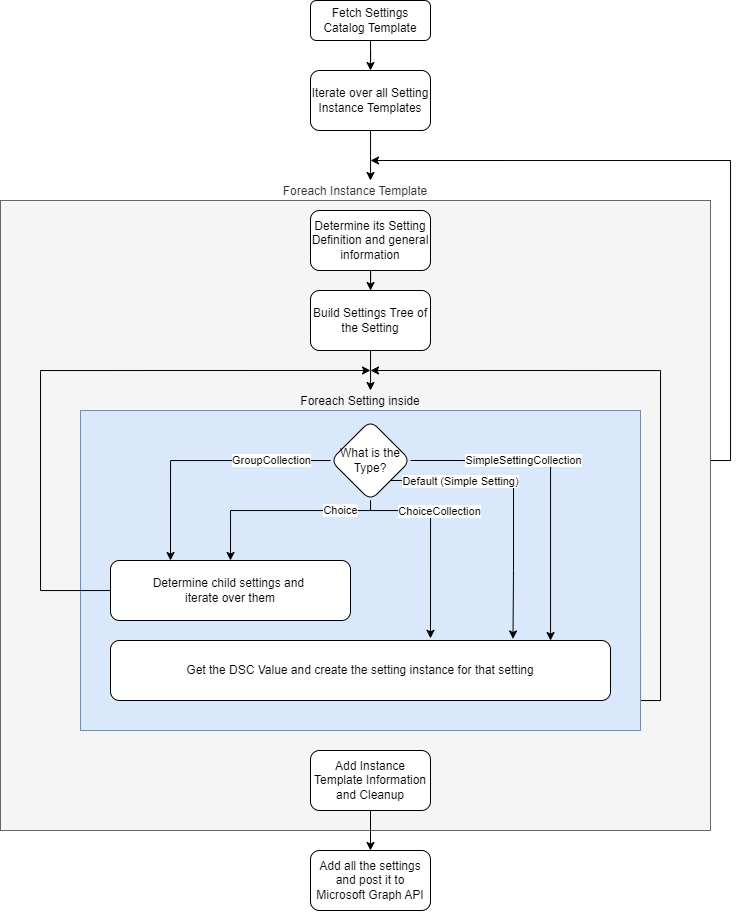

The diagram above was exported from draw.io. Its source (the exported page's mxGraphModel, read from the mxfile embedded in the PNG):
<mxGraphModel dx="1763" dy="637" grid="1" gridSize="10" guides="1" tooltips="1" connect="1" arrows="1" fold="1" page="1" pageScale="1" pageWidth="827" pageHeight="1169" math="0" shadow="0">
  <root>
    <mxCell id="WIyWlLk6GJQsqaUBKTNV-0" />
    <mxCell id="WIyWlLk6GJQsqaUBKTNV-1" parent="WIyWlLk6GJQsqaUBKTNV-0" />
    <mxCell id="hJPo5FHC0eIdqMSPxw3j-8" style="edgeStyle=orthogonalEdgeStyle;rounded=0;orthogonalLoop=1;jettySize=auto;html=1;exitX=1;exitY=0.5;exitDx=0;exitDy=0;" parent="WIyWlLk6GJQsqaUBKTNV-1" source="hJPo5FHC0eIdqMSPxw3j-7" edge="1">
      <mxGeometry relative="1" as="geometry">
        <mxPoint x="220" y="240" as="targetPoint" />
        <Array as="points">
          <mxPoint x="474" y="540" />
          <mxPoint x="580" y="540" />
          <mxPoint x="580" y="240" />
        </Array>
      </mxGeometry>
    </mxCell>
    <mxCell id="hJPo5FHC0eIdqMSPxw3j-7" value="&lt;div&gt;Foreach Instance Template&lt;/div&gt;" style="rounded=0;whiteSpace=wrap;html=1;labelPosition=center;verticalLabelPosition=top;align=center;verticalAlign=bottom;horizontal=1;fillColor=#f5f5f5;fontColor=#333333;strokeColor=#666666;" parent="WIyWlLk6GJQsqaUBKTNV-1" vertex="1">
      <mxGeometry x="-150" y="280" width="710" height="630" as="geometry" />
    </mxCell>
    <mxCell id="WIyWlLk6GJQsqaUBKTNV-2" value="" style="rounded=0;html=1;jettySize=auto;orthogonalLoop=1;fontSize=11;endArrow=classic;endFill=1;endSize=6;strokeWidth=1;shadow=0;labelBackgroundColor=none;edgeStyle=orthogonalEdgeStyle;entryX=0.5;entryY=0;entryDx=0;entryDy=0;" parent="WIyWlLk6GJQsqaUBKTNV-1" source="WIyWlLk6GJQsqaUBKTNV-3" target="hJPo5FHC0eIdqMSPxw3j-0" edge="1">
      <mxGeometry relative="1" as="geometry">
        <mxPoint x="220" y="170" as="targetPoint" />
      </mxGeometry>
    </mxCell>
    <mxCell id="WIyWlLk6GJQsqaUBKTNV-3" value="Fetch Settings Catalog Template" style="rounded=1;whiteSpace=wrap;html=1;fontSize=12;glass=0;strokeWidth=1;shadow=0;" parent="WIyWlLk6GJQsqaUBKTNV-1" vertex="1">
      <mxGeometry x="160" y="80" width="120" height="40" as="geometry" />
    </mxCell>
    <mxCell id="hJPo5FHC0eIdqMSPxw3j-2" value="" style="edgeStyle=orthogonalEdgeStyle;rounded=0;orthogonalLoop=1;jettySize=auto;html=1;" parent="WIyWlLk6GJQsqaUBKTNV-1" source="hJPo5FHC0eIdqMSPxw3j-0" edge="1">
      <mxGeometry relative="1" as="geometry">
        <mxPoint x="220" y="260" as="targetPoint" />
      </mxGeometry>
    </mxCell>
    <mxCell id="hJPo5FHC0eIdqMSPxw3j-0" value="Iterate over all Setting Instance Templates" style="rounded=1;whiteSpace=wrap;html=1;" parent="WIyWlLk6GJQsqaUBKTNV-1" vertex="1">
      <mxGeometry x="160" y="150" width="120" height="60" as="geometry" />
    </mxCell>
    <mxCell id="hJPo5FHC0eIdqMSPxw3j-1" value="Determine its Setting Definition and general information" style="whiteSpace=wrap;html=1;rounded=1;" parent="WIyWlLk6GJQsqaUBKTNV-1" vertex="1">
      <mxGeometry x="160" y="290" width="120" height="60" as="geometry" />
    </mxCell>
    <mxCell id="hJPo5FHC0eIdqMSPxw3j-12" style="edgeStyle=orthogonalEdgeStyle;rounded=0;orthogonalLoop=1;jettySize=auto;html=1;" parent="WIyWlLk6GJQsqaUBKTNV-1" source="hJPo5FHC0eIdqMSPxw3j-3" edge="1">
      <mxGeometry relative="1" as="geometry">
        <mxPoint x="220" y="470" as="targetPoint" />
      </mxGeometry>
    </mxCell>
    <mxCell id="hJPo5FHC0eIdqMSPxw3j-3" value="Build Settings Tree of the Setting" style="whiteSpace=wrap;html=1;rounded=1;" parent="WIyWlLk6GJQsqaUBKTNV-1" vertex="1">
      <mxGeometry x="160" y="370" width="120" height="60" as="geometry" />
    </mxCell>
    <mxCell id="hJPo5FHC0eIdqMSPxw3j-4" value="" style="edgeStyle=orthogonalEdgeStyle;rounded=0;orthogonalLoop=1;jettySize=auto;html=1;" parent="WIyWlLk6GJQsqaUBKTNV-1" source="hJPo5FHC0eIdqMSPxw3j-1" target="hJPo5FHC0eIdqMSPxw3j-3" edge="1">
      <mxGeometry relative="1" as="geometry" />
    </mxCell>
    <mxCell id="hJPo5FHC0eIdqMSPxw3j-13" style="edgeStyle=orthogonalEdgeStyle;rounded=0;orthogonalLoop=1;jettySize=auto;html=1;exitX=1;exitY=0.5;exitDx=0;exitDy=0;" parent="WIyWlLk6GJQsqaUBKTNV-1" source="hJPo5FHC0eIdqMSPxw3j-11" edge="1">
      <mxGeometry relative="1" as="geometry">
        <mxPoint x="220" y="450" as="targetPoint" />
        <Array as="points">
          <mxPoint x="510" y="780" />
          <mxPoint x="510" y="450" />
        </Array>
      </mxGeometry>
    </mxCell>
    <mxCell id="hJPo5FHC0eIdqMSPxw3j-11" value="Foreach Setting inside" style="rounded=0;whiteSpace=wrap;html=1;labelPosition=center;verticalLabelPosition=top;align=center;verticalAlign=bottom;fillColor=#dae8fc;strokeColor=#6c8ebf;" parent="WIyWlLk6GJQsqaUBKTNV-1" vertex="1">
      <mxGeometry x="-70" y="490" width="560" height="320" as="geometry" />
    </mxCell>
    <mxCell id="hJPo5FHC0eIdqMSPxw3j-19" value="Choice" style="edgeStyle=orthogonalEdgeStyle;rounded=0;orthogonalLoop=1;jettySize=auto;html=1;exitX=0.5;exitY=1;exitDx=0;exitDy=0;entryX=0.5;entryY=0;entryDx=0;entryDy=0;" parent="WIyWlLk6GJQsqaUBKTNV-1" source="hJPo5FHC0eIdqMSPxw3j-20" target="hJPo5FHC0eIdqMSPxw3j-18" edge="1">
      <mxGeometry x="-0.6" relative="1" as="geometry">
        <mxPoint x="220.0588235294117" y="644" as="sourcePoint" />
        <Array as="points">
          <mxPoint x="220" y="590" />
          <mxPoint x="80" y="590" />
        </Array>
        <mxPoint as="offset" />
      </mxGeometry>
    </mxCell>
    <mxCell id="hJPo5FHC0eIdqMSPxw3j-30" value="" style="edgeStyle=orthogonalEdgeStyle;rounded=0;orthogonalLoop=1;jettySize=auto;html=1;" parent="WIyWlLk6GJQsqaUBKTNV-1" source="hJPo5FHC0eIdqMSPxw3j-18" edge="1">
      <mxGeometry relative="1" as="geometry">
        <mxPoint x="220" y="450" as="targetPoint" />
        <Array as="points">
          <mxPoint x="-110" y="670" />
          <mxPoint x="-110" y="450" />
        </Array>
      </mxGeometry>
    </mxCell>
    <mxCell id="hJPo5FHC0eIdqMSPxw3j-18" value="Determine child settings and&amp;nbsp;&lt;div&gt;iterate over them&lt;/div&gt;" style="whiteSpace=wrap;html=1;rounded=1;" parent="WIyWlLk6GJQsqaUBKTNV-1" vertex="1">
      <mxGeometry x="-40" y="640" width="240" height="60" as="geometry" />
    </mxCell>
    <mxCell id="hJPo5FHC0eIdqMSPxw3j-26" style="edgeStyle=orthogonalEdgeStyle;rounded=0;orthogonalLoop=1;jettySize=auto;html=1;entryX=0.25;entryY=0;entryDx=0;entryDy=0;" parent="WIyWlLk6GJQsqaUBKTNV-1" source="hJPo5FHC0eIdqMSPxw3j-20" target="hJPo5FHC0eIdqMSPxw3j-18" edge="1">
      <mxGeometry relative="1" as="geometry">
        <mxPoint x="20" y="610" as="targetPoint" />
        <Array as="points">
          <mxPoint x="20" y="540" />
        </Array>
      </mxGeometry>
    </mxCell>
    <mxCell id="vgYjiv4uCsCKYlKKrFL8-0" value="GroupCollection" style="edgeLabel;html=1;align=center;verticalAlign=middle;resizable=0;points=[];" vertex="1" connectable="0" parent="hJPo5FHC0eIdqMSPxw3j-26">
      <mxGeometry x="-0.5431" relative="1" as="geometry">
        <mxPoint as="offset" />
      </mxGeometry>
    </mxCell>
    <mxCell id="vgYjiv4uCsCKYlKKrFL8-2" value="" style="edgeStyle=orthogonalEdgeStyle;rounded=0;orthogonalLoop=1;jettySize=auto;html=1;exitX=1;exitY=0.5;exitDx=0;exitDy=0;" edge="1" parent="WIyWlLk6GJQsqaUBKTNV-1" source="hJPo5FHC0eIdqMSPxw3j-20">
      <mxGeometry relative="1" as="geometry">
        <mxPoint x="400" y="720" as="targetPoint" />
        <Array as="points">
          <mxPoint x="400" y="540" />
          <mxPoint x="400" y="720" />
        </Array>
      </mxGeometry>
    </mxCell>
    <mxCell id="vgYjiv4uCsCKYlKKrFL8-3" value="SimpleSettingCollection" style="edgeLabel;html=1;align=center;verticalAlign=middle;resizable=0;points=[];" vertex="1" connectable="0" parent="vgYjiv4uCsCKYlKKrFL8-2">
      <mxGeometry x="-0.2952" relative="1" as="geometry">
        <mxPoint as="offset" />
      </mxGeometry>
    </mxCell>
    <mxCell id="vgYjiv4uCsCKYlKKrFL8-6" style="edgeStyle=orthogonalEdgeStyle;rounded=0;orthogonalLoop=1;jettySize=auto;html=1;entryX=0.64;entryY=-0.036;entryDx=0;entryDy=0;entryPerimeter=0;" edge="1" parent="WIyWlLk6GJQsqaUBKTNV-1" source="hJPo5FHC0eIdqMSPxw3j-20" target="vgYjiv4uCsCKYlKKrFL8-1">
      <mxGeometry relative="1" as="geometry">
        <mxPoint x="280" y="640" as="targetPoint" />
        <Array as="points">
          <mxPoint x="220" y="590" />
          <mxPoint x="280" y="590" />
        </Array>
      </mxGeometry>
    </mxCell>
    <mxCell id="vgYjiv4uCsCKYlKKrFL8-7" value="ChoiceCollection" style="edgeLabel;html=1;align=center;verticalAlign=middle;resizable=0;points=[];" vertex="1" connectable="0" parent="vgYjiv4uCsCKYlKKrFL8-6">
      <mxGeometry x="-0.508" y="-1" relative="1" as="geometry">
        <mxPoint x="30" as="offset" />
      </mxGeometry>
    </mxCell>
    <mxCell id="hJPo5FHC0eIdqMSPxw3j-20" value="What is the Type?" style="rhombus;whiteSpace=wrap;html=1;rounded=1;" parent="WIyWlLk6GJQsqaUBKTNV-1" vertex="1">
      <mxGeometry x="180" y="500" width="80" height="80" as="geometry" />
    </mxCell>
    <mxCell id="hJPo5FHC0eIdqMSPxw3j-46" value="" style="edgeStyle=orthogonalEdgeStyle;rounded=0;orthogonalLoop=1;jettySize=auto;html=1;" parent="WIyWlLk6GJQsqaUBKTNV-1" source="hJPo5FHC0eIdqMSPxw3j-43" target="hJPo5FHC0eIdqMSPxw3j-45" edge="1">
      <mxGeometry relative="1" as="geometry" />
    </mxCell>
    <mxCell id="hJPo5FHC0eIdqMSPxw3j-43" value="Add Instance Template Information and Cleanup" style="whiteSpace=wrap;html=1;rounded=1;" parent="WIyWlLk6GJQsqaUBKTNV-1" vertex="1">
      <mxGeometry x="160" y="830" width="120" height="60" as="geometry" />
    </mxCell>
    <mxCell id="hJPo5FHC0eIdqMSPxw3j-45" value="Add all the settings and post it to Microsoft Graph API" style="whiteSpace=wrap;html=1;rounded=1;" parent="WIyWlLk6GJQsqaUBKTNV-1" vertex="1">
      <mxGeometry x="160" y="930" width="120" height="60" as="geometry" />
    </mxCell>
    <mxCell id="vgYjiv4uCsCKYlKKrFL8-1" value="Get the DSC Value and create the setting instance for that setting" style="whiteSpace=wrap;html=1;rounded=1;" vertex="1" parent="WIyWlLk6GJQsqaUBKTNV-1">
      <mxGeometry x="-40" y="720" width="500" height="60" as="geometry" />
    </mxCell>
    <mxCell id="vgYjiv4uCsCKYlKKrFL8-8" style="edgeStyle=orthogonalEdgeStyle;rounded=0;orthogonalLoop=1;jettySize=auto;html=1;exitX=1;exitY=1;exitDx=0;exitDy=0;entryX=0.805;entryY=-0.025;entryDx=0;entryDy=0;entryPerimeter=0;" edge="1" parent="WIyWlLk6GJQsqaUBKTNV-1" source="hJPo5FHC0eIdqMSPxw3j-20" target="vgYjiv4uCsCKYlKKrFL8-1">
      <mxGeometry relative="1" as="geometry">
        <Array as="points">
          <mxPoint x="363" y="560" />
          <mxPoint x="363" y="650" />
        </Array>
      </mxGeometry>
    </mxCell>
    <mxCell id="vgYjiv4uCsCKYlKKrFL8-9" value="Default (Simple Setting)" style="edgeLabel;html=1;align=center;verticalAlign=middle;resizable=0;points=[];" vertex="1" connectable="0" parent="vgYjiv4uCsCKYlKKrFL8-8">
      <mxGeometry x="-0.4181" y="-1" relative="1" as="geometry">
        <mxPoint x="-12" as="offset" />
      </mxGeometry>
    </mxCell>
  </root>
</mxGraphModel>